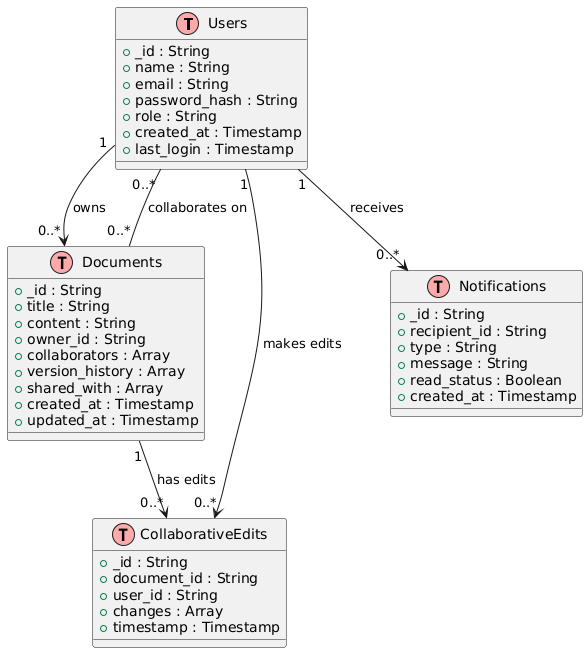

The diagram above was rendered by PlantUML. Its source (embedded in the PNG):
@startuml
!define table(x) class x << (T,#FFAAAA) >>

table(Users) {
    + _id : String
    + name : String
    + email : String
    + password_hash : String
    + role : String
    + created_at : Timestamp
    + last_login : Timestamp
}

table(Documents) {
    + _id : String
    + title : String
    + content : String
    + owner_id : String
    + collaborators : Array
    + version_history : Array
    + shared_with : Array
    + created_at : Timestamp
    + updated_at : Timestamp
}

table(CollaborativeEdits) {
    + _id : String
    + document_id : String
    + user_id : String
    + changes : Array
    + timestamp : Timestamp
}

table(Notifications) {
    + _id : String
    + recipient_id : String
    + type : String
    + message : String
    + read_status : Boolean
    + created_at : Timestamp
}

' Relationships
Users "1" --> "0..*" Documents : owns
Users "0..*" -- "0..*" Documents : collaborates on
Documents "1" --> "0..*" CollaborativeEdits : has edits
Users "1" --> "0..*" CollaborativeEdits : makes edits
Users "1" --> "0..*" Notifications : receives
@enduml